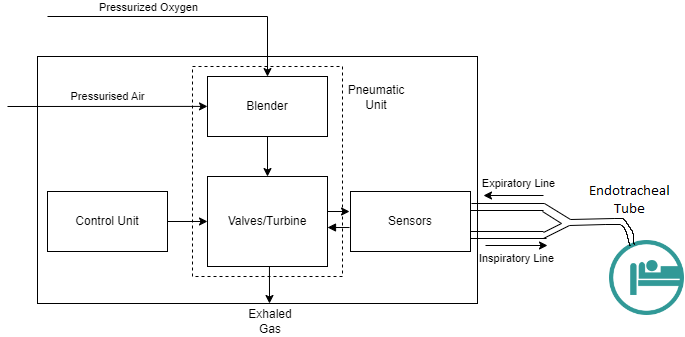

The diagram above was exported from draw.io. Its source (the exported page's mxGraphModel, read from the mxfile embedded in the PNG):
<mxGraphModel dx="1434" dy="756" grid="0" gridSize="10" guides="1" tooltips="1" connect="0" arrows="0" fold="1" page="1" pageScale="1" pageWidth="827" pageHeight="1169" math="0" shadow="0">
  <root>
    <mxCell id="0" />
    <mxCell id="1" parent="0" />
    <mxCell id="2" value="" style="rounded=0;whiteSpace=wrap;html=1;" vertex="1" parent="1">
      <mxGeometry x="46" y="243" width="440" height="247" as="geometry" />
    </mxCell>
    <mxCell id="3" value="Blender" style="rounded=0;whiteSpace=wrap;html=1;" vertex="1" parent="1">
      <mxGeometry x="216" y="263" width="120" height="60" as="geometry" />
    </mxCell>
    <mxCell id="4" value="Valves/Turbine" style="rounded=0;whiteSpace=wrap;html=1;" vertex="1" parent="1">
      <mxGeometry x="216" y="363" width="120" height="90" as="geometry" />
    </mxCell>
    <mxCell id="5" value="Control Unit" style="rounded=0;whiteSpace=wrap;html=1;" vertex="1" parent="1">
      <mxGeometry x="56" y="378" width="120" height="60" as="geometry" />
    </mxCell>
    <mxCell id="6" value="" style="rounded=0;whiteSpace=wrap;html=1;dashed=1;fillColor=none;" vertex="1" parent="1">
      <mxGeometry x="201" y="253" width="150" height="210" as="geometry" />
    </mxCell>
    <mxCell id="7" value="Sensors" style="rounded=0;whiteSpace=wrap;html=1;" vertex="1" parent="1">
      <mxGeometry x="359" y="378" width="120" height="60" as="geometry" />
    </mxCell>
    <mxCell id="8" value="" style="endArrow=classic;html=1;rounded=0;entryX=0.1;entryY=0.19;entryDx=0;entryDy=0;entryPerimeter=0;" edge="1" target="6" parent="1">
      <mxGeometry width="50" height="50" relative="1" as="geometry">
        <mxPoint x="16" y="293" as="sourcePoint" />
        <mxPoint x="256" y="363" as="targetPoint" />
      </mxGeometry>
    </mxCell>
    <mxCell id="9" value="Pressurised Air" style="edgeLabel;html=1;align=center;verticalAlign=middle;resizable=0;points=[];" vertex="1" connectable="0" parent="8">
      <mxGeometry x="-0.27" y="1" relative="1" as="geometry">
        <mxPoint x="27" y="-9" as="offset" />
      </mxGeometry>
    </mxCell>
    <mxCell id="10" value="Pneumatic Unit" style="text;html=1;strokeColor=none;fillColor=none;align=center;verticalAlign=middle;whiteSpace=wrap;rounded=0;" vertex="1" parent="1">
      <mxGeometry x="355" y="269" width="60" height="30" as="geometry" />
    </mxCell>
    <mxCell id="11" value="" style="endArrow=classic;html=1;rounded=0;entryX=0.5;entryY=0.048;entryDx=0;entryDy=0;entryPerimeter=0;" edge="1" target="6" parent="1">
      <mxGeometry width="50" height="50" relative="1" as="geometry">
        <mxPoint x="56" y="203" as="sourcePoint" />
        <mxPoint x="256" y="363" as="targetPoint" />
        <Array as="points">
          <mxPoint x="276" y="203" />
        </Array>
      </mxGeometry>
    </mxCell>
    <mxCell id="12" value="Pressurized Oxygen" style="edgeLabel;html=1;align=center;verticalAlign=middle;resizable=0;points=[];" vertex="1" connectable="0" parent="11">
      <mxGeometry x="0.1568" y="1" relative="1" as="geometry">
        <mxPoint x="-62" y="-9" as="offset" />
      </mxGeometry>
    </mxCell>
    <mxCell id="13" value="" style="endArrow=classic;html=1;rounded=0;exitX=1;exitY=0.5;exitDx=0;exitDy=0;entryX=0.1;entryY=0.738;entryDx=0;entryDy=0;entryPerimeter=0;" edge="1" source="5" target="6" parent="1">
      <mxGeometry width="50" height="50" relative="1" as="geometry">
        <mxPoint x="206" y="413" as="sourcePoint" />
        <mxPoint x="256" y="363" as="targetPoint" />
      </mxGeometry>
    </mxCell>
    <mxCell id="14" value="" style="endArrow=classic;html=1;rounded=0;exitX=0.5;exitY=0.333;exitDx=0;exitDy=0;exitPerimeter=0;entryX=0.5;entryY=0.524;entryDx=0;entryDy=0;entryPerimeter=0;" edge="1" source="6" target="6" parent="1">
      <mxGeometry width="50" height="50" relative="1" as="geometry">
        <mxPoint x="206" y="413" as="sourcePoint" />
        <mxPoint x="256" y="363" as="targetPoint" />
      </mxGeometry>
    </mxCell>
    <mxCell id="15" value="" style="endArrow=classic;html=1;rounded=0;entryX=0.017;entryY=0.317;entryDx=0;entryDy=0;entryPerimeter=0;" edge="1" parent="1">
      <mxGeometry width="50" height="50" relative="1" as="geometry">
        <mxPoint x="336" y="398" as="sourcePoint" />
        <mxPoint x="358.0400000000002" y="398.02" as="targetPoint" />
      </mxGeometry>
    </mxCell>
    <mxCell id="16" value="" style="endArrow=none;html=1;rounded=0;entryX=0.017;entryY=0.317;entryDx=0;entryDy=0;entryPerimeter=0;startArrow=block;startFill=1;endFill=0;" edge="1" parent="1">
      <mxGeometry width="50" height="50" relative="1" as="geometry">
        <mxPoint x="336" y="414" as="sourcePoint" />
        <mxPoint x="358.0400000000002" y="414.02" as="targetPoint" />
      </mxGeometry>
    </mxCell>
    <mxCell id="17" value="" style="endArrow=classic;html=1;rounded=0;exitX=0.513;exitY=0.952;exitDx=0;exitDy=0;exitPerimeter=0;" edge="1" source="6" parent="1">
      <mxGeometry width="50" height="50" relative="1" as="geometry">
        <mxPoint x="276" y="530" as="sourcePoint" />
        <mxPoint x="278" y="490" as="targetPoint" />
      </mxGeometry>
    </mxCell>
    <mxCell id="18" value="Exhaled Gas" style="text;html=1;strokeColor=none;fillColor=none;align=center;verticalAlign=middle;whiteSpace=wrap;rounded=0;" vertex="1" parent="1">
      <mxGeometry x="249" y="493" width="60" height="30" as="geometry" />
    </mxCell>
    <mxCell id="19" value="" style="shape=image;html=1;verticalAlign=top;verticalLabelPosition=bottom;labelBackgroundColor=#ffffff;imageAspect=0;aspect=fixed;image=https://cdn4.iconfinder.com/data/icons/medical-14/512/8-128.png" vertex="1" parent="1">
      <mxGeometry x="618" y="427" width="75" height="75" as="geometry" />
    </mxCell>
    <mxCell id="20" value="" style="endArrow=none;html=1;rounded=0;exitX=1.008;exitY=0.5;exitDx=0;exitDy=0;exitPerimeter=0;" edge="1" parent="1">
      <mxGeometry width="50" height="50" relative="1" as="geometry">
        <mxPoint x="479.96000000000004" y="390" as="sourcePoint" />
        <mxPoint x="553" y="390" as="targetPoint" />
      </mxGeometry>
    </mxCell>
    <mxCell id="21" value="" style="endArrow=none;html=1;rounded=0;exitX=1.008;exitY=0.5;exitDx=0;exitDy=0;exitPerimeter=0;" edge="1" parent="1">
      <mxGeometry width="50" height="50" relative="1" as="geometry">
        <mxPoint x="479.00000000000006" y="397" as="sourcePoint" />
        <mxPoint x="552.04" y="397" as="targetPoint" />
      </mxGeometry>
    </mxCell>
    <mxCell id="22" value="" style="endArrow=none;html=1;rounded=0;exitX=1.008;exitY=0.5;exitDx=0;exitDy=0;exitPerimeter=0;" edge="1" parent="1">
      <mxGeometry width="50" height="50" relative="1" as="geometry">
        <mxPoint x="479.00000000000006" y="418" as="sourcePoint" />
        <mxPoint x="552.04" y="418" as="targetPoint" />
      </mxGeometry>
    </mxCell>
    <mxCell id="23" value="" style="endArrow=none;html=1;rounded=0;" edge="1" parent="1">
      <mxGeometry width="50" height="50" relative="1" as="geometry">
        <mxPoint x="479" y="425" as="sourcePoint" />
        <mxPoint x="555.04" y="425" as="targetPoint" />
      </mxGeometry>
    </mxCell>
    <mxCell id="24" value="" style="endArrow=none;html=1;rounded=0;" edge="1" parent="1">
      <mxGeometry width="50" height="50" relative="1" as="geometry">
        <mxPoint x="551" y="398" as="sourcePoint" />
        <mxPoint x="570" y="410" as="targetPoint" />
      </mxGeometry>
    </mxCell>
    <mxCell id="25" value="" style="endArrow=none;html=1;rounded=0;" edge="1" parent="1">
      <mxGeometry width="50" height="50" relative="1" as="geometry">
        <mxPoint x="552" y="419" as="sourcePoint" />
        <mxPoint x="570" y="410" as="targetPoint" />
      </mxGeometry>
    </mxCell>
    <mxCell id="26" value="" style="endArrow=none;html=1;rounded=0;" edge="1" parent="1">
      <mxGeometry width="50" height="50" relative="1" as="geometry">
        <mxPoint x="553" y="390" as="sourcePoint" />
        <mxPoint x="579" y="406" as="targetPoint" />
      </mxGeometry>
    </mxCell>
    <mxCell id="27" value="" style="endArrow=none;html=1;rounded=0;" edge="1" parent="1">
      <mxGeometry width="50" height="50" relative="1" as="geometry">
        <mxPoint x="552" y="425" as="sourcePoint" />
        <mxPoint x="578" y="412" as="targetPoint" />
      </mxGeometry>
    </mxCell>
    <mxCell id="28" value="" style="endArrow=none;html=1;rounded=0;" edge="1" parent="1">
      <mxGeometry width="50" height="50" relative="1" as="geometry">
        <mxPoint x="579" y="406" as="sourcePoint" />
        <mxPoint x="623" y="405" as="targetPoint" />
      </mxGeometry>
    </mxCell>
    <mxCell id="29" value="" style="endArrow=none;html=1;curved=1;" edge="1" parent="1">
      <mxGeometry width="50" height="50" relative="1" as="geometry">
        <mxPoint x="578" y="412" as="sourcePoint" />
        <mxPoint x="614" y="411" as="targetPoint" />
      </mxGeometry>
    </mxCell>
    <mxCell id="30" value="" style="endArrow=classic;html=1;rounded=0;" edge="1" parent="1">
      <mxGeometry width="50" height="50" relative="1" as="geometry">
        <mxPoint x="552" y="382" as="sourcePoint" />
        <mxPoint x="492" y="382" as="targetPoint" />
      </mxGeometry>
    </mxCell>
    <mxCell id="31" value="Expiratory Line" style="edgeLabel;html=1;align=center;verticalAlign=middle;resizable=0;points=[];" vertex="1" connectable="0" parent="30">
      <mxGeometry x="0.3333" y="-3" relative="1" as="geometry">
        <mxPoint x="14" y="-10" as="offset" />
      </mxGeometry>
    </mxCell>
    <mxCell id="32" value="" style="endArrow=classic;html=1;rounded=0;" edge="1" parent="1">
      <mxGeometry width="50" height="50" relative="1" as="geometry">
        <mxPoint x="494" y="432" as="sourcePoint" />
        <mxPoint x="556" y="432" as="targetPoint" />
      </mxGeometry>
    </mxCell>
    <mxCell id="33" value="Inspiratory Line" style="edgeLabel;html=1;align=center;verticalAlign=middle;resizable=0;points=[];" vertex="1" connectable="0" parent="32">
      <mxGeometry x="-0.4839" y="1" relative="1" as="geometry">
        <mxPoint x="14" y="13" as="offset" />
      </mxGeometry>
    </mxCell>
  </root>
</mxGraphModel>